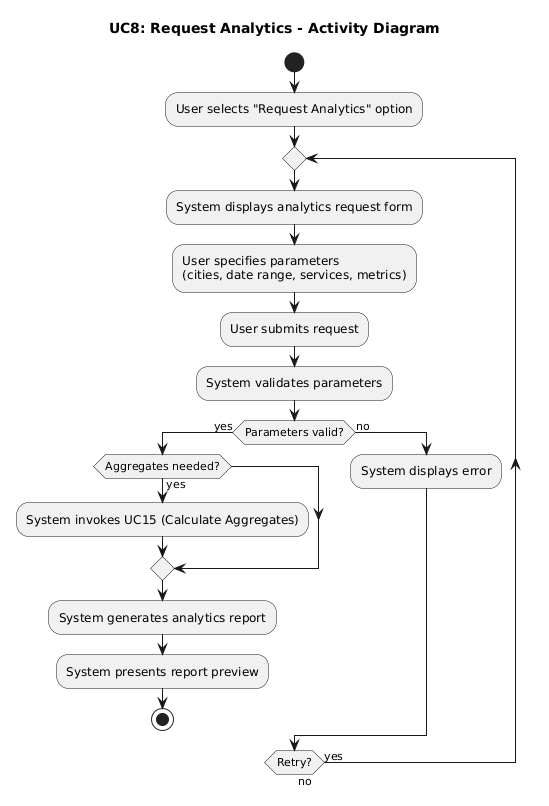

The diagram above was rendered by PlantUML. Its source (embedded in the PNG):
@startuml
title UC8: Request Analytics - Activity Diagram

start
:User selects "Request Analytics" option;
repeat
  :System displays analytics request form;
  :User specifies parameters
  (cities, date range, services, metrics);
  :User submits request;
  :System validates parameters;

  if (Parameters valid?) then (yes)
    if (Aggregates needed?) then (yes)
      :System invokes UC15 (Calculate Aggregates);
    endif
    :System generates analytics report;
    :System presents report preview;
    stop
  else (no)
    :System displays error;
  endif
repeat while (Retry?) is (yes) not (no)
@enduml